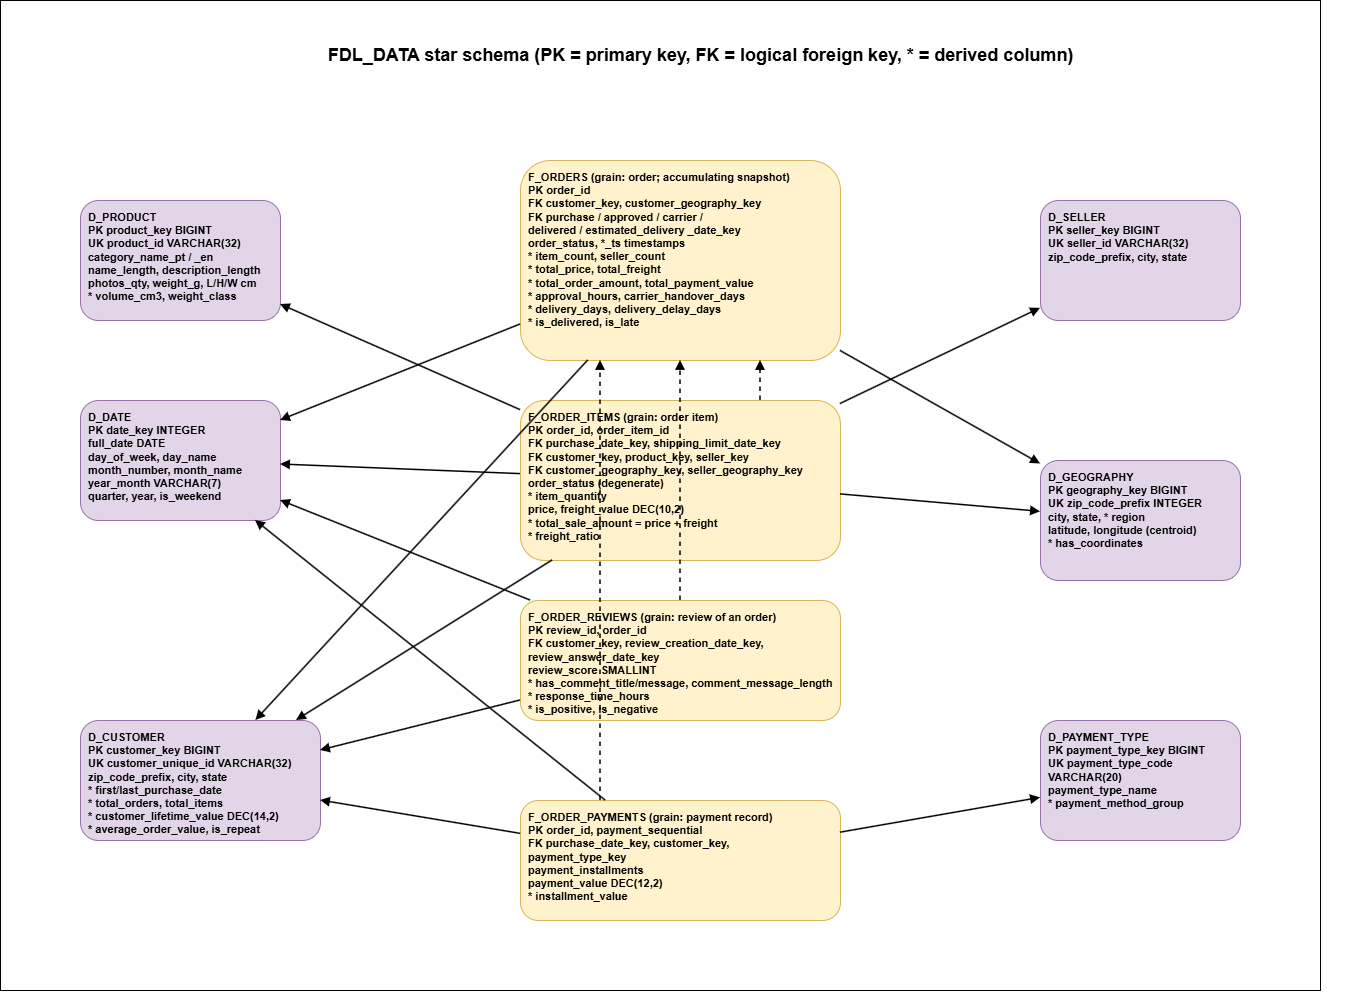

The diagram above was exported from draw.io. Its source (the exported page's mxGraphModel, read from the mxfile embedded in the PNG):
<mxGraphModel dx="2438" dy="2350" grid="1" gridSize="10" guides="1" tooltips="1" connect="1" arrows="1" fold="1" page="1" pageScale="1" pageWidth="1400" pageHeight="900" math="0" shadow="0">
  <root>
    <mxCell id="0" />
    <mxCell id="1" parent="0" />
    <mxCell id="js-zyYO-xsrMKomw1dcR-6" parent="1" style="whiteSpace=wrap;html=1;" value="" vertex="1">
      <mxGeometry height="990" width="1320" y="-120" as="geometry" />
    </mxCell>
    <mxCell id="c2" parent="1" style="text;html=1;fontSize=18;align=center;verticalAlign=middle;" value="&lt;b&gt;FDL_DATA star schema (PK = primary key, FK = logical foreign key, * = derived column)&lt;/b&gt;" vertex="1">
      <mxGeometry height="30" width="1300" x="50" y="-80" as="geometry" />
    </mxCell>
    <mxCell id="c3" parent="1" style="rounded=1;whiteSpace=wrap;html=1;fillColor=#e1d5e7;strokeColor=#9673a6;fontSize=11;verticalAlign=top;align=left;spacingLeft=6;spacingTop=4;" value="&lt;b&gt;D_DATE&lt;br&gt;PK date_key INTEGER&lt;br&gt;full_date DATE&lt;br&gt;day_of_week, day_name&lt;br&gt;month_number, month_name&lt;br&gt;year_month VARCHAR(7)&lt;br&gt;quarter, year, is_weekend&lt;/b&gt;" vertex="1">
      <mxGeometry height="120" width="200" x="80" y="280" as="geometry" />
    </mxCell>
    <mxCell id="c4" parent="1" style="rounded=1;whiteSpace=wrap;html=1;fillColor=#e1d5e7;strokeColor=#9673a6;fontSize=11;verticalAlign=top;align=left;spacingLeft=6;spacingTop=4;" value="&lt;b&gt;D_CUSTOMER&lt;br&gt;PK customer_key BIGINT&lt;br&gt;UK customer_unique_id VARCHAR(32)&lt;br&gt;zip_code_prefix, city, state&lt;br&gt;* first/last_purchase_date&lt;br&gt;* total_orders, total_items&lt;br&gt;* customer_lifetime_value DEC(14,2)&lt;br&gt;* average_order_value, is_repeat&lt;/b&gt;" vertex="1">
      <mxGeometry height="120" width="240" x="80" y="600" as="geometry" />
    </mxCell>
    <mxCell id="c5" parent="1" style="rounded=1;whiteSpace=wrap;html=1;fillColor=#e1d5e7;strokeColor=#9673a6;fontSize=11;verticalAlign=top;align=left;spacingLeft=6;spacingTop=4;" value="&lt;b&gt;D_PRODUCT&lt;br&gt;PK product_key BIGINT&lt;br&gt;UK product_id VARCHAR(32)&lt;br&gt;category_name_pt / _en&lt;br&gt;name_length, description_length&lt;br&gt;photos_qty, weight_g, L/H/W cm&lt;br&gt;* volume_cm3, weight_class&lt;/b&gt;" vertex="1">
      <mxGeometry height="120" width="200" x="80" y="80" as="geometry" />
    </mxCell>
    <mxCell id="c6" parent="1" style="rounded=1;whiteSpace=wrap;html=1;fillColor=#e1d5e7;strokeColor=#9673a6;fontSize=11;verticalAlign=top;align=left;spacingLeft=6;spacingTop=4;" value="&lt;b&gt;D_GEOGRAPHY&lt;br&gt;PK geography_key BIGINT&lt;br&gt;UK zip_code_prefix INTEGER&lt;br&gt;city, state, * region&lt;br&gt;latitude, longitude (centroid)&lt;br&gt;* has_coordinates&lt;/b&gt;" vertex="1">
      <mxGeometry height="120" width="200" x="1040" y="340" as="geometry" />
    </mxCell>
    <mxCell id="c7" parent="1" style="rounded=1;whiteSpace=wrap;html=1;fillColor=#e1d5e7;strokeColor=#9673a6;fontSize=11;verticalAlign=top;align=left;spacingLeft=6;spacingTop=4;" value="&lt;b&gt;D_SELLER&lt;br&gt;PK seller_key BIGINT&lt;br&gt;UK seller_id VARCHAR(32)&lt;br&gt;zip_code_prefix, city, state&lt;/b&gt;" vertex="1">
      <mxGeometry height="120" width="200" x="1040" y="80" as="geometry" />
    </mxCell>
    <mxCell id="c8" parent="1" style="rounded=1;whiteSpace=wrap;html=1;fillColor=#e1d5e7;strokeColor=#9673a6;fontSize=11;verticalAlign=top;align=left;spacingLeft=6;spacingTop=4;" value="&lt;b&gt;D_PAYMENT_TYPE&lt;br&gt;PK payment_type_key BIGINT&lt;br&gt;UK payment_type_code VARCHAR(20)&lt;br&gt;payment_type_name&lt;br&gt;* payment_method_group&lt;/b&gt;" vertex="1">
      <mxGeometry height="120" width="200" x="1040" y="600" as="geometry" />
    </mxCell>
    <mxCell id="c9" parent="1" style="rounded=1;whiteSpace=wrap;html=1;fillColor=#fff2cc;strokeColor=#d6b656;fontSize=11;verticalAlign=top;align=left;spacingLeft=6;spacingTop=4;" value="&lt;b&gt;F_ORDER_ITEMS  (grain: order item)&lt;br&gt;PK order_id, order_item_id&lt;br&gt;FK purchase_date_key, shipping_limit_date_key&lt;br&gt;FK customer_key, product_key, seller_key&lt;br&gt;FK customer_geography_key, seller_geography_key&lt;br&gt;order_status (degenerate)&lt;br&gt;* item_quantity&lt;br&gt;price, freight_value DEC(10,2)&lt;br&gt;* total_sale_amount = price + freight&lt;br&gt;* freight_ratio&lt;/b&gt;" vertex="1">
      <mxGeometry height="160" width="320" x="520" y="280" as="geometry" />
    </mxCell>
    <mxCell id="c10" parent="1" style="rounded=1;whiteSpace=wrap;html=1;fillColor=#fff2cc;strokeColor=#d6b656;fontSize=11;verticalAlign=top;align=left;spacingLeft=6;spacingTop=4;" value="&lt;b&gt;F_ORDERS  (grain: order; accumulating snapshot)&lt;br&gt;PK order_id&lt;br&gt;FK customer_key, customer_geography_key&lt;br&gt;FK purchase / approved / carrier /&lt;br&gt;   delivered / estimated_delivery _date_key&lt;br&gt;order_status, *_ts timestamps&lt;br&gt;* item_count, seller_count&lt;br&gt;* total_price, total_freight&lt;br&gt;* total_order_amount, total_payment_value&lt;br&gt;* approval_hours, carrier_handover_days&lt;br&gt;* delivery_days, delivery_delay_days&lt;br&gt;* is_delivered, is_late&lt;/b&gt;" vertex="1">
      <mxGeometry height="200" width="320" x="520" y="40" as="geometry" />
    </mxCell>
    <mxCell id="c11" parent="1" style="rounded=1;whiteSpace=wrap;html=1;fillColor=#fff2cc;strokeColor=#d6b656;fontSize=11;verticalAlign=top;align=left;spacingLeft=6;spacingTop=4;" value="&lt;b&gt;F_ORDER_PAYMENTS  (grain: payment record)&lt;br&gt;PK order_id, payment_sequential&lt;br&gt;FK purchase_date_key, customer_key,&lt;br&gt;   payment_type_key&lt;br&gt;payment_installments&lt;br&gt;payment_value DEC(12,2)&lt;br&gt;* installment_value&lt;/b&gt;" vertex="1">
      <mxGeometry height="120" width="320" x="520" y="680" as="geometry" />
    </mxCell>
    <mxCell id="c12" parent="1" style="rounded=1;whiteSpace=wrap;html=1;fillColor=#fff2cc;strokeColor=#d6b656;fontSize=11;verticalAlign=top;align=left;spacingLeft=6;spacingTop=4;" value="&lt;b&gt;F_ORDER_REVIEWS  (grain: review of an order)&lt;br&gt;PK review_id, order_id&lt;br&gt;FK customer_key, review_creation_date_key,&lt;br&gt;   review_answer_date_key&lt;br&gt;review_score SMALLINT&lt;br&gt;* has_comment_title/message, comment_message_length&lt;br&gt;* response_time_hours&lt;br&gt;* is_positive, is_negative&lt;/b&gt;" vertex="1">
      <mxGeometry height="120" width="320" x="520" y="480" as="geometry" />
    </mxCell>
    <mxCell id="c13" edge="1" parent="1" source="c9" style="endArrow=block;html=1;rounded=0;strokeWidth=1.5;" target="c3" value="">
      <mxGeometry relative="1" as="geometry" />
    </mxCell>
    <mxCell id="c14" edge="1" parent="1" source="c9" style="endArrow=block;html=1;rounded=0;strokeWidth=1.5;" target="c4" value="">
      <mxGeometry relative="1" as="geometry" />
    </mxCell>
    <mxCell id="c15" edge="1" parent="1" source="c9" style="endArrow=block;html=1;rounded=0;strokeWidth=1.5;" target="c5" value="">
      <mxGeometry relative="1" as="geometry" />
    </mxCell>
    <mxCell id="c16" edge="1" parent="1" source="c9" style="endArrow=block;html=1;rounded=0;strokeWidth=1.5;" target="c7" value="">
      <mxGeometry relative="1" as="geometry" />
    </mxCell>
    <mxCell id="c17" edge="1" parent="1" source="c9" style="endArrow=block;html=1;rounded=0;strokeWidth=1.5;" target="c6" value="">
      <mxGeometry relative="1" as="geometry" />
    </mxCell>
    <mxCell id="c18" edge="1" parent="1" source="c10" style="endArrow=block;html=1;rounded=0;strokeWidth=1.5;" target="c3" value="">
      <mxGeometry relative="1" as="geometry" />
    </mxCell>
    <mxCell id="c19" edge="1" parent="1" source="c10" style="endArrow=block;html=1;rounded=0;strokeWidth=1.5;" target="c4" value="">
      <mxGeometry relative="1" as="geometry" />
    </mxCell>
    <mxCell id="c20" edge="1" parent="1" source="c10" style="endArrow=block;html=1;rounded=0;strokeWidth=1.5;" target="c6" value="">
      <mxGeometry relative="1" as="geometry" />
    </mxCell>
    <mxCell id="c21" edge="1" parent="1" source="c11" style="endArrow=block;html=1;rounded=0;strokeWidth=1.5;" target="c3" value="">
      <mxGeometry relative="1" as="geometry" />
    </mxCell>
    <mxCell id="c22" edge="1" parent="1" source="c11" style="endArrow=block;html=1;rounded=0;strokeWidth=1.5;" target="c4" value="">
      <mxGeometry relative="1" as="geometry" />
    </mxCell>
    <mxCell id="c23" edge="1" parent="1" source="c11" style="endArrow=block;html=1;rounded=0;strokeWidth=1.5;" target="c8" value="">
      <mxGeometry relative="1" as="geometry" />
    </mxCell>
    <mxCell id="c24" edge="1" parent="1" source="c12" style="endArrow=block;html=1;rounded=0;strokeWidth=1.5;" target="c3" value="">
      <mxGeometry relative="1" as="geometry" />
    </mxCell>
    <mxCell id="c25" edge="1" parent="1" source="c12" style="endArrow=block;html=1;rounded=0;strokeWidth=1.5;" target="c4" value="">
      <mxGeometry relative="1" as="geometry" />
    </mxCell>
    <mxCell id="js-zyYO-xsrMKomw1dcR-1" edge="1" parent="1" source="c9" style="endArrow=block;html=1;rounded=0;strokeWidth=1.5;entryX=0.75;entryY=1;entryDx=0;entryDy=0;exitX=0.75;exitY=0;exitDx=0;exitDy=0;dashed=1;" target="c10" value="">
      <mxGeometry relative="1" as="geometry">
        <mxPoint x="760" y="270" as="sourcePoint" />
        <mxPoint x="1190" y="720" as="targetPoint" />
      </mxGeometry>
    </mxCell>
    <mxCell id="js-zyYO-xsrMKomw1dcR-2" edge="1" parent="1" source="c12" style="endArrow=block;html=1;rounded=0;strokeWidth=1.5;entryX=0.5;entryY=1;entryDx=0;entryDy=0;exitX=0.5;exitY=0;exitDx=0;exitDy=0;dashed=1;" target="c10" value="">
      <mxGeometry relative="1" as="geometry">
        <mxPoint x="860" y="480" as="sourcePoint" />
        <mxPoint x="860" y="440" as="targetPoint" />
      </mxGeometry>
    </mxCell>
    <mxCell id="js-zyYO-xsrMKomw1dcR-3" edge="1" parent="1" source="c11" style="endArrow=block;html=1;rounded=0;strokeWidth=1.5;entryX=0.25;entryY=1;entryDx=0;entryDy=0;exitX=0.25;exitY=0;exitDx=0;exitDy=0;dashed=1;" target="c10" value="">
      <mxGeometry relative="1" as="geometry">
        <mxPoint x="950" y="540" as="sourcePoint" />
        <mxPoint x="950" y="500" as="targetPoint" />
      </mxGeometry>
    </mxCell>
  </root>
</mxGraphModel>